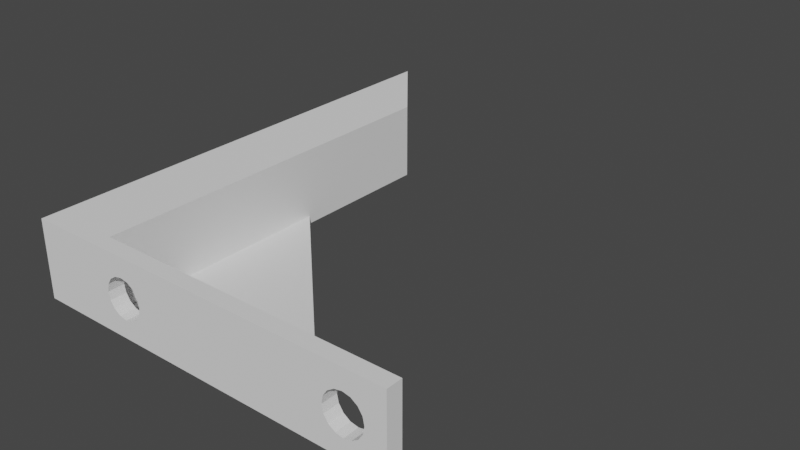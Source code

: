 # Source: rpicpu.innersupport.right.blend  (saved by Blender 3.6.11; exported with 4.5.12 LTS)
import bpy
from mathutils import Matrix  # noqa: F401  (used for matrix-valued properties, if any)

bpy.ops.wm.read_factory_settings(use_empty=True)
scene = bpy.context.scene
scene.name = 'Scene'

# ---- collections
col_cpu = bpy.data.collections.new('cpu'); scene.collection.children.link(col_cpu)

# ---- world
world_world = bpy.data.worlds.new('World'); scene.world = world_world
world_world.use_nodes = True; world_world.node_tree.nodes.clear()
_N = world_world.node_tree.nodes; _L = world_world.node_tree.links
n0 = _N.new('ShaderNodeOutputWorld'); n0.name = 'World Output'; n0.location = (300, 300)
n1 = _N.new('ShaderNodeBackground'); n1.name = 'Background'; n1.location = (10, 300)
n1.inputs[0].default_value = (0.05088, 0.05088, 0.05088, 1.0)
_L.new(n1.outputs[0], n0.inputs[0])
n0.is_active_output = True
world_world.color = (0.05088, 0.05088, 0.05088)
world_world.use_sun_shadow = False
world_world.sun_shadow_jitter_overblur = 0.0

# ---- meshes
me_cube_102 = bpy.data.meshes.new('Cube.102')
me_cube_102.from_pydata([(-9.8, 1.192e-07, -2.0), (-9.8, 1.192e-07, -2.622e-07), (-9.8, 2.0, -2.0), (-9.8, 2.0, -2.622e-07), (-1.0, 1.192e-07, -2.0), (-1.0, 1.192e-07, -2.622e-07), (-1.0, 2.0, -2.0), (-1.0, 2.0, -2.622e-07), (-9.8, 1.192e-07, -10.0), (-9.8, 2.0, -10.0), (-1.0, 1.192e-07, -10.0), (-1.0, 2.0, -10.0), (-9.8, 1.192e-07, -39.0), (-9.8, 2.0, -39.0), (-1.0, 1.192e-07, -39.0), (-1.0, 2.0, -39.0), (-4.8, 10.05, -41.0), (-9.8, 1.192e-07, -48.0), (-5.737, 10.24, -41.0), (-9.8, 2.0, -48.0), (-6.531, 10.77, -41.0), (-1.0, 1.192e-07, -48.0), (-1.0, 2.0, -48.0), (-7.062, 11.56, -41.0), (-9.8, 31.0, -39.0), (-7.248, 12.5, -41.0), (-7.062, 13.44, -41.0), (-1.0, 31.0, -39.0), (-9.8, 31.0, -48.0), (-6.531, 14.23, -41.0), (-1.0, 31.0, -48.0), (-5.737, 14.76, -41.0), (-4.8, 14.95, -41.0), (-9.8, 50.0, -39.0), (-3.863, 14.76, -41.0), (-1.0, 50.0, -39.0), (-3.069, 14.23, -41.0), (-9.8, 61.0, -48.0), (-1.0, 61.0, -48.0), (-2.538, 13.44, -41.0), (-2.352, 12.5, -41.0), (-2.831e-07, 1.192e-07, -2.0), (-2.831e-07, 1.192e-07, -2.622e-07), (-2.538, 11.56, -41.0), (-3.069, 10.77, -41.0), (-2.831e-07, 2.0, -2.0), (-3.863, 10.24, -41.0), (-2.831e-07, 2.0, -2.622e-07), (-2.831e-07, 1.192e-07, -10.0), (-2.831e-07, 2.0, -10.0), (-2.831e-07, 1.192e-07, -39.0), (-2.831e-07, 2.0, -39.0), (-2.831e-07, 1.192e-07, -48.0), (-2.831e-07, 2.0, -48.0), (-2.831e-07, 31.0, -39.0), (-2.831e-07, 31.0, -48.0), (-2.831e-07, 50.0, -39.0), (-2.831e-07, 61.0, -48.0), (-4.8, 43.05, -41.0), (-5.737, 43.24, -41.0), (-6.531, 43.77, -41.0), (-7.062, 44.56, -41.0), (-7.248, 45.5, -41.0), (-7.062, 46.44, -41.0), (-6.531, 47.23, -41.0), (-5.737, 47.76, -41.0), (-4.8, 47.95, -41.0), (-3.863, 47.76, -41.0), (-3.069, 47.23, -41.0), (-2.538, 46.44, -41.0), (-2.352, 45.5, -41.0), (-2.538, 44.56, -41.0), (-3.069, 43.77, -41.0), (-3.863, 43.24, -41.0), (-7.248, 12.5, -48.0), (-6.531, 10.77, -48.0), (-7.062, 11.56, -48.0), (-7.062, 13.44, -48.0), (-6.531, 14.23, -48.0), (-5.737, 10.24, -48.0), (-5.737, 14.76, -48.0), (-3.863, 10.24, -48.0), (-4.8, 10.05, -48.0), (-4.8, 14.95, -48.0), (-3.863, 14.76, -48.0), (-2.352, 12.5, -48.0), (-2.538, 11.56, -48.0), (-2.538, 13.44, -48.0), (-3.069, 14.23, -48.0), (-3.069, 10.77, -48.0), (-7.248, 45.5, -48.0), (-7.062, 44.56, -48.0), (-7.062, 46.44, -48.0), (-4.8, 43.05, -48.0), (-5.737, 43.24, -48.0), (-6.531, 43.77, -48.0), (-6.531, 47.23, -48.0), (-5.737, 47.76, -48.0), (-4.8, 47.95, -48.0), (-3.863, 47.76, -48.0), (-3.069, 43.77, -48.0), (-2.352, 45.5, -48.0), (-2.538, 46.44, -48.0), (-2.538, 44.56, -48.0), (-3.069, 47.23, -48.0), (-3.863, 43.24, -48.0), (-7.3, 1.192e-07, -5.0), (-6.568, 1.192e-07, -6.768), (-7.11, 1.192e-07, -5.957), (-7.11, 1.192e-07, -4.043), (-6.568, 1.192e-07, -3.232), (-5.757, 1.192e-07, -2.69), (-3.843, 1.192e-07, -2.69), (-3.032, 1.192e-07, -3.232), (-4.8, 1.192e-07, -2.5), (-5.757, 1.192e-07, -7.31), (-3.843, 1.192e-07, -7.31), (-4.8, 1.192e-07, -7.5), (-2.3, 1.192e-07, -5.0), (-2.49, 1.192e-07, -5.957), (-2.49, 1.192e-07, -4.043), (-3.032, 1.192e-07, -6.768), (-7.11, 2.0, -4.043), (-6.568, 2.0, -3.232), (-5.757, 2.0, -2.69), (-4.8, 2.0, -2.5), (-3.032, 2.0, -6.768), (-3.032, 2.0, -3.232), (-2.3, 2.0, -5.0), (-2.49, 2.0, -5.957), (-2.49, 2.0, -4.043), (-3.843, 2.0, -2.69), (-3.843, 2.0, -7.31), (-7.11, 2.0, -5.957), (-7.3, 2.0, -5.0), (-5.757, 2.0, -7.31), (-4.8, 2.0, -7.5), (-6.568, 2.0, -6.768), (-7.3, 1.192e-07, -35.0), (-7.11, 1.192e-07, -35.96), (-7.11, 1.192e-07, -34.04), (-5.757, 1.192e-07, -37.31), (-5.757, 1.192e-07, -32.69), (-4.8, 1.192e-07, -37.5), (-6.568, 1.192e-07, -36.77), (-6.568, 1.192e-07, -33.23), (-3.843, 1.192e-07, -37.31), (-3.843, 1.192e-07, -32.69), (-2.3, 1.192e-07, -35.0), (-2.49, 1.192e-07, -35.96), (-2.49, 1.192e-07, -34.04), (-3.032, 1.192e-07, -36.77), (-3.032, 1.192e-07, -33.23), (-4.8, 1.192e-07, -32.5), (-2.49, 2.0, -34.04), (-7.3, 2.0, -35.0), (-7.11, 2.0, -34.04), (-7.11, 2.0, -35.96), (-5.757, 2.0, -37.31), (-5.757, 2.0, -32.69), (-4.8, 2.0, -37.5), (-6.568, 2.0, -36.77), (-6.568, 2.0, -33.23), (-3.843, 2.0, -37.31), (-3.843, 2.0, -32.69), (-2.3, 2.0, -35.0), (-2.49, 2.0, -35.96), (-3.032, 2.0, -36.77), (-3.032, 2.0, -33.23), (-4.8, 2.0, -32.5)], [], [(0, 1, 3, 2), (2, 3, 7, 6), (22, 30, 55, 53), (4, 5, 1, 0), (11, 27, 15), (7, 3, 1, 5), (38, 35, 56, 57), (0, 8, 10, 4, 113, 120, 118, 119, 121, 116, 117, 115, 107, 108, 106, 109), (113, 4, 0, 109, 110, 111, 114, 112), (122, 2, 6, 127, 131, 125, 124, 123), (127, 6, 11, 9, 2, 122, 134, 133, 137, 135, 136, 132, 126, 129, 128, 130), (0, 2, 9, 8), (12, 13, 19, 17), (8, 9, 13, 12), (144, 12, 14, 151, 146, 143, 141), (14, 10, 8, 12, 144, 139, 138, 140, 145, 142, 153, 147, 152, 150, 148, 149, 151), (161, 13, 9, 11, 15, 167, 166, 165, 154, 168, 164, 169, 159, 162, 156, 155, 157), (167, 15, 13, 161, 158, 160, 163), (19, 22, 21, 17), (14, 12, 17, 21), (81, 22, 19, 79, 82), (75, 79, 19, 28, 30, 22, 81, 89, 86, 85, 87, 88, 84, 83, 80, 78, 77, 74, 76), (11, 6, 45, 49), (28, 24, 33, 37), (13, 15, 27, 24), (19, 13, 24, 28), (10, 14, 50, 48), (33, 35, 38, 37), (24, 27, 35, 33), (5, 4, 41, 42), (95, 94, 28, 37, 38, 30, 105, 100, 103, 101, 102, 104, 99, 98, 97, 96, 92, 90, 91), (93, 105, 30, 28, 94), (45, 47, 42, 41), (45, 41, 48, 49), (49, 48, 50, 51), (51, 50, 52, 53), (51, 53, 55, 54), (54, 55, 57, 56), (14, 21, 52, 50), (49, 51, 54), (35, 27, 54, 56), (6, 7, 47, 45), (30, 38, 57, 55), (21, 22, 53, 52), (7, 5, 42, 47), (4, 10, 48, 41), (11, 49, 54, 27), (46, 44, 89, 81), (83, 32, 31, 80), (79, 18, 16, 82), (82, 16, 46, 81), (84, 34, 32, 83), (75, 20, 18, 79), (88, 36, 34, 84), (76, 23, 20, 75), (39, 36, 88, 87), (74, 25, 23, 76), (40, 39, 87, 85), (77, 26, 25, 74), (43, 40, 85, 86), (78, 29, 26, 77), (44, 43, 86, 89), (80, 31, 29, 78), (46, 16, 18, 20, 23, 25, 26, 29, 31, 32, 34, 36, 39, 40, 43, 44), (105, 73, 72, 100), (98, 66, 65, 97), (94, 59, 58, 93), (58, 73, 105, 93), (99, 67, 66, 98), (95, 60, 59, 94), (104, 68, 67, 99), (91, 61, 60, 95), (69, 68, 104, 102), (90, 62, 61, 91), (101, 70, 69, 102), (92, 63, 62, 90), (71, 70, 101, 103), (96, 64, 63, 92), (100, 72, 71, 103), (97, 65, 64, 96), (73, 58, 59, 60, 61, 62, 63, 64, 65, 66, 67, 68, 69, 70, 71, 72), (152, 147, 164, 168), (158, 141, 143, 160), (153, 142, 159, 169), (147, 153, 169, 164), (160, 143, 146, 163), (142, 145, 162, 159), (163, 146, 151, 167), (145, 140, 156, 162), (167, 151, 149, 166), (140, 138, 155, 156), (166, 149, 148, 165), (138, 139, 157, 155), (165, 148, 150, 154), (139, 144, 161, 157), (154, 150, 152, 168), (161, 144, 141, 158), (113, 112, 131, 127), (135, 115, 117, 136), (114, 111, 124, 125), (112, 114, 125, 131), (136, 117, 116, 132), (111, 110, 123, 124), (132, 116, 121, 126), (110, 109, 122, 123), (126, 121, 119, 129), (109, 106, 134, 122), (129, 119, 118, 128), (106, 108, 133, 134), (128, 118, 120, 130), (108, 107, 137, 133), (130, 120, 113, 127), (137, 107, 115, 135)])
_uv = me_cube_102.uv_layers.new(name='UVMap')
_uv.uv.foreach_set('vector', [0.375, 0.0, 0.625, 0.0, 0.625, 0.25, 0.375, 0.25, 0.375, 0.25, 0.625, 0.25, 0.625, 0.5, 0.375, 0.5, 0.375, 0.5, 0.375, 0.5, 0.375, 0.5, 0.375, 0.5, 0.375, 0.75, 0.625, 0.75, 0.625, 1.0, 0.375, 1.0, 0.375, 0.5, 0.375, 0.5, 0.375, 0.5, 0.625, 0.5, 0.875, 0.5, 0.875, 0.75, 0.625, 0.75, 0.375, 0.5, 0.375, 0.5, 0.375, 0.5, 0.375, 0.5, 0.375, 1.0, 0.375, 1.0, 0.375, 0.75, 0.375, 0.75, 0.375, 0.8077, 0.375, 0.7923, 0.375, 0.7869, 0.375, 0.7923, 0.375, 0.8077, 0.375, 0.8308, 0.375, 0.858, 0.375, 0.8851, 0.375, 0.9082, 0.375, 0.9236, 0.375, 0.929, 0.375, 0.9236, 0.375, 0.8077, 0.375, 0.75, 0.375, 1.0, 0.375, 0.9236, 0.375, 0.9082, 0.375, 0.8851, 0.375, 0.858, 0.375, 0.8308, 0.375, 0.3264, 0.375, 0.25, 0.375, 0.5, 0.375, 0.4423, 0.375, 0.4192, 0.375, 0.392, 0.375, 0.3649, 0.375, 0.3418, 0.375, 0.4423, 0.375, 0.5, 0.375, 0.5, 0.375, 0.25, 0.375, 0.25, 0.375, 0.3264, 0.375, 0.321, 0.375, 0.3264, 0.375, 0.3418, 0.375, 0.3649, 0.375, 0.392, 0.375, 0.4192, 0.375, 0.4423, 0.375, 0.4577, 0.375, 0.4631, 0.375, 0.4577, 0.375, 0.0, 0.375, 0.25, 0.375, 0.25, 0.375, 0.0, 0.375, 0.0, 0.375, 0.25, 0.375, 0.25, 0.375, 0.0, 0.375, 0.0, 0.375, 0.25, 0.375, 0.25, 0.375, 0.0, 0.375, 0.9082, 0.375, 1.0, 0.375, 0.75, 0.375, 0.8077, 0.375, 0.8308, 0.375, 0.858, 0.375, 0.8851, 0.375, 0.75, 0.375, 0.75, 0.375, 1.0, 0.375, 1.0, 0.375, 0.9082, 0.375, 0.9236, 0.375, 0.929, 0.375, 0.9236, 0.375, 0.9082, 0.375, 0.8851, 0.375, 0.858, 0.375, 0.8308, 0.375, 0.8077, 0.375, 0.7923, 0.375, 0.7869, 0.375, 0.7923, 0.375, 0.8077, 0.375, 0.3418, 0.375, 0.25, 0.375, 0.25, 0.375, 0.5, 0.375, 0.5, 0.375, 0.4423, 0.375, 0.4577, 0.375, 0.4631, 0.375, 0.4577, 0.375, 0.4423, 0.375, 0.4192, 0.375, 0.392, 0.375, 0.3649, 0.375, 0.3418, 0.375, 0.3264, 0.375, 0.321, 0.375, 0.3264, 0.375, 0.4423, 0.375, 0.5, 0.375, 0.25, 0.375, 0.3418, 0.375, 0.3649, 0.375, 0.392, 0.375, 0.4192, 0.125, 0.5, 0.375, 0.5, 0.375, 0.75, 0.125, 0.75, 0.375, 0.75, 0.375, 1.0, 0.375, 1.0, 0.375, 0.75, 0.2937, 0.5, 0.375, 0.5, 0.125, 0.5, 0.2404, 0.5, 0.267, 0.5, 0.2179, 0.5, 0.2404, 0.5, 0.125, 0.5, 0.125, 0.5, 0.375, 0.5, 0.375, 0.5, 0.2937, 0.5, 0.3162, 0.5, 0.3313, 0.5, 0.3366, 0.5, 0.3313, 0.5, 0.3162, 0.5, 0.2937, 0.5, 0.267, 0.5, 0.2404, 0.5, 0.2179, 0.5, 0.2028, 0.5, 0.1975, 0.5, 0.2028, 0.5, 0.375, 0.5, 0.375, 0.5, 0.375, 0.5, 0.375, 0.5, 0.375, 0.25, 0.375, 0.25, 0.375, 0.25, 0.375, 0.25, 0.375, 0.25, 0.375, 0.5, 0.375, 0.5, 0.375, 0.25, 0.375, 0.25, 0.375, 0.25, 0.375, 0.25, 0.375, 0.25, 0.375, 0.75, 0.375, 0.75, 0.375, 0.75, 0.375, 0.75, 0.375, 0.25, 0.375, 0.5, 0.375, 0.5, 0.375, 0.25, 0.375, 0.25, 0.375, 0.5, 0.375, 0.5, 0.375, 0.25, 0.625, 0.75, 0.375, 0.75, 0.375, 0.75, 0.625, 0.75, 0.2179, 0.5, 0.2404, 0.5, 0.125, 0.5, 0.125, 0.5, 0.375, 0.5, 0.375, 0.5, 0.2937, 0.5, 0.3162, 0.5, 0.3313, 0.5, 0.3366, 0.5, 0.3313, 0.5, 0.3162, 0.5, 0.2937, 0.5, 0.267, 0.5, 0.2404, 0.5, 0.2179, 0.5, 0.2028, 0.5, 0.1975, 0.5, 0.2028, 0.5, 0.267, 0.5, 0.2937, 0.5, 0.375, 0.5, 0.125, 0.5, 0.2404, 0.5, 0.375, 0.5, 0.625, 0.5, 0.625, 0.75, 0.375, 0.75, 0.375, 0.5, 0.375, 0.75, 0.375, 0.75, 0.375, 0.5, 0.375, 0.5, 0.375, 0.75, 0.375, 0.75, 0.375, 0.5, 0.375, 0.5, 0.375, 0.75, 0.375, 0.75, 0.375, 0.5, 0.375, 0.5, 0.375, 0.5, 0.375, 0.5, 0.375, 0.5, 0.375, 0.5, 0.375, 0.5, 0.375, 0.5, 0.375, 0.5, 0.375, 0.75, 0.375, 0.75, 0.375, 0.75, 0.375, 0.75, 0.375, 0.5, 0.375, 0.5, 0.375, 0.5, 0.375, 0.5, 0.375, 0.5, 0.375, 0.5, 0.375, 0.5, 0.375, 0.5, 0.625, 0.5, 0.625, 0.5, 0.375, 0.5, 0.375, 0.5, 0.375, 0.5, 0.375, 0.5, 0.375, 0.5, 0.375, 0.75, 0.375, 0.5, 0.375, 0.5, 0.375, 0.75, 0.625, 0.5, 0.625, 0.75, 0.625, 0.75, 0.625, 0.5, 0.375, 0.75, 0.375, 0.75, 0.375, 0.75, 0.375, 0.75, 0.375, 0.5, 0.375, 0.5, 0.375, 0.5, 0.375, 0.5, 0.0, 0.0, 0.0, 0.0, 0.0, 0.0, 0.0, 0.0, 0.0, 0.0, 0.0, 0.0, 0.0, 0.0, 0.0, 0.0, 0.0, 0.0, 0.0, 0.0, 0.0, 0.0, 0.0, 0.0, 0.0, 0.0, 0.0, 0.0, 0.0, 0.0, 0.0, 0.0, 0.0, 0.0, 0.0, 0.0, 0.0, 0.0, 0.0, 0.0, 0.0, 0.0, 0.0, 0.0, 0.0, 0.0, 0.0, 0.0, 0.0, 0.0, 0.0, 0.0, 0.0, 0.0, 0.0, 0.0, 0.0, 0.0, 0.0, 0.0, 0.0, 0.0, 0.0, 0.0, 0.0, 0.0, 0.0, 0.0, 0.0, 0.0, 0.0, 0.0, 0.0, 0.0, 0.0, 0.0, 0.0, 0.0, 0.0, 0.0, 0.0, 0.0, 0.0, 0.0, 0.0, 0.0, 0.0, 0.0, 0.0, 0.0, 0.0, 0.0, 0.0, 0.0, 0.0, 0.0, 0.0, 0.0, 0.0, 0.0, 0.0, 0.0, 0.0, 0.0, 0.0, 0.0, 0.0, 0.0, 0.0, 0.0, 0.0, 0.0, 0.0, 0.0, 0.0, 0.0, 0.0, 0.0, 0.0, 0.0, 0.0, 0.0, 0.0, 0.0, 0.0, 0.0, 0.0, 0.0, 0.0, 0.0, 0.0, 0.0, 0.0, 0.0, 0.0, 0.0, 0.0, 0.0, 0.0, 0.0, 0.0, 0.0, 0.0, 0.0, 0.0, 0.0, 0.0, 0.0, 0.0, 0.0, 0.0, 0.0, 0.0, 0.0, 0.0, 0.0, 0.0, 0.0, 0.0, 0.0, 0.0, 0.0, 0.0, 0.0, 0.0, 0.0, 0.0, 0.0, 0.0, 0.0, 0.0, 0.0, 0.0, 0.0, 0.0, 0.0, 0.0, 0.0, 0.0, 0.0, 0.0, 0.0, 0.0, 0.0, 0.0, 0.0, 0.0, 0.0, 0.0, 0.0, 0.0, 0.0, 0.0, 0.0, 0.0, 0.0, 0.0, 0.0, 0.0, 0.0, 0.0, 0.0, 0.0, 0.0, 0.0, 0.0, 0.0, 0.0, 0.0, 0.0, 0.0, 0.0, 0.0, 0.0, 0.0, 0.0, 0.0, 0.0, 0.0, 0.0, 0.0, 0.0, 0.0, 0.0, 0.0, 0.0, 0.0, 0.0, 0.0, 0.0, 0.0, 0.0, 0.0, 0.0, 0.0, 0.0, 0.0, 0.0, 0.0, 0.0, 0.0, 0.0, 0.0, 0.0, 0.0, 0.0, 0.0, 0.0, 0.0, 0.0, 0.0, 0.0, 0.0, 0.0, 0.0, 0.0, 0.0, 0.0, 0.0, 0.0, 0.0, 0.0, 0.0, 0.0, 0.0, 0.0, 0.0, 0.0, 0.0, 0.0, 0.0, 0.0, 0.0, 0.0, 0.0, 0.0, 0.0, 0.0, 0.0, 0.0, 0.0, 0.0, 0.0, 0.0, 0.0, 0.0, 0.0, 0.0, 0.0, 0.0, 0.0, 0.0, 0.0, 0.0, 0.0, 0.0, 0.0, 0.0, 0.0, 0.0, 0.0, 0.0, 0.0, 0.0, 0.0, 0.0, 0.0, 0.0, 0.0, 0.0, 0.0, 0.0, 0.0, 0.0, 0.0, 0.0, 0.0, 0.0, 0.0, 0.0, 0.0, 0.0, 0.0, 0.0, 0.0, 0.0, 0.0, 0.0, 0.0, 0.0, 0.0, 0.0, 0.0, 0.0, 0.0, 0.0, 0.0, 0.0, 0.0, 0.0, 0.0, 0.0, 0.0, 0.0, 0.0, 0.0, 0.0, 0.0, 0.0, 0.0, 0.0, 0.0, 0.0, 0.0, 0.0, 0.0, 0.0, 0.0, 0.0, 0.0, 0.0, 0.0, 0.0, 0.0, 0.0, 0.0, 0.0, 0.0, 0.0, 0.0, 0.0, 0.0, 0.0, 0.0, 0.0, 0.0, 0.0, 0.0, 0.0, 0.0, 0.0, 0.0, 0.0, 0.0, 0.0, 0.0, 0.0, 0.0, 0.0, 0.0, 0.0, 0.0, 0.0, 0.0, 0.0, 0.0, 0.0, 0.0, 0.0, 0.0, 0.0, 0.0, 0.0, 0.0, 0.0, 0.0, 0.0, 0.0, 0.0, 0.0, 0.0, 0.0, 0.0, 0.0, 0.0, 0.0, 0.0, 0.0, 0.0, 0.0, 0.0, 0.0, 0.0, 0.0, 0.0, 0.0, 0.0, 0.0, 0.0, 0.0, 0.0, 0.0, 0.0, 0.0, 0.0, 0.0, 0.0, 0.0, 0.0, 0.0, 0.0, 0.0, 0.0, 0.0, 0.0, 0.0, 0.0, 0.0, 0.0, 0.0, 0.0, 0.0, 0.0, 0.0, 0.0, 0.0, 0.0, 0.0, 0.0, 0.0, 0.0, 0.0, 0.0, 0.0, 0.0, 0.0, 0.0, 0.0, 0.0, 0.0, 0.0, 0.0, 0.0, 0.0, 0.0, 0.0, 0.0, 0.0, 0.0, 0.0, 0.0, 0.0, 0.0, 0.0, 0.0, 0.0, 0.0, 0.0, 0.0, 0.0, 0.0, 0.0, 0.0, 0.0, 0.0, 0.0, 0.0, 0.0, 0.0, 0.0, 0.0, 0.0, 0.0, 0.0, 0.0, 0.0, 0.0, 0.0, 0.0, 0.0, 0.0, 0.0, 0.0, 0.0, 0.0, 0.0, 0.0, 0.0, 0.0, 0.0, 0.0, 0.0, 0.0, 0.0, 0.0, 0.0, 0.0, 0.0, 0.0, 0.0, 0.0, 0.0, 0.0, 0.0, 0.0, 0.0, 0.0, 0.0, 0.0, 0.0, 0.0, 0.0, 0.0, 0.0, 0.0, 0.0, 0.0, 0.0, 0.0, 0.0, 0.0, 0.0, 0.0, 0.0, 0.0, 0.0, 0.0, 0.0, 0.0, 0.0, 0.0, 0.0, 0.0, 0.0, 0.0, 0.0, 0.0, 0.0, 0.0, 0.0, 0.0, 0.0, 0.0, 0.0, 0.0, 0.0])
me_cube_102.update()

# ---- objects
ob_rpicpu_innersupport_left = bpy.data.objects.new('rpicpu.innersupport.left', me_cube_102)

# ---- transforms, parenting, visibility, modifiers, constraints
ob_rpicpu_innersupport_left.location = (0.0, 0.0, 0.0)
ob_rpicpu_innersupport_left.rotation_euler = (-1.344e-07, 1.571, 0.0)

# ---- collection membership
col_cpu.objects.link(ob_rpicpu_innersupport_left)

# ---- scene / render settings (as saved in the file)
scene.frame_start = 1; scene.frame_end = 250; scene.frame_set(19)
scene.render.engine = 'BLENDER_EEVEE_NEXT'
scene.cycles.use_denoising = False
scene.cycles.samples = 128
scene.cycles.sampling_pattern = 'TABULATED_SOBOL'
scene.cycles.use_adaptive_sampling = False
scene.cycles.use_light_tree = False
scene.view_settings.view_transform = 'Filmic'
bpy.context.view_layer.update()

# ---- added for rendering (the .blend has no active camera and no usable light): camera, sun
cam_auto = bpy.data.cameras.new('AutoCamera')
cam_auto.lens = 50.0
cam_auto.sensor_width = 36.0
cam_auto.clip_end = 1270.38
ob_auto_camera = bpy.data.objects.new('AutoCamera', cam_auto)
scene.collection.objects.link(ob_auto_camera)
ob_auto_camera.location = (48.3869, -56.3643, 62.8095)
ob_auto_camera.rotation_euler = (1.09748, -7.21219e-08, 0.694738)
scene.camera = ob_auto_camera
light_auto_sun = bpy.data.lights.new('AutoSun', 'SUN')
light_auto_sun.energy = 3.0
light_auto_sun.angle = 0.0523599
ob_auto_sun = bpy.data.objects.new('AutoSun', light_auto_sun)
scene.collection.objects.link(ob_auto_sun)
ob_auto_sun.rotation_euler = (0.872665, 0.174533, 0.523599)
bpy.context.view_layer.update()
